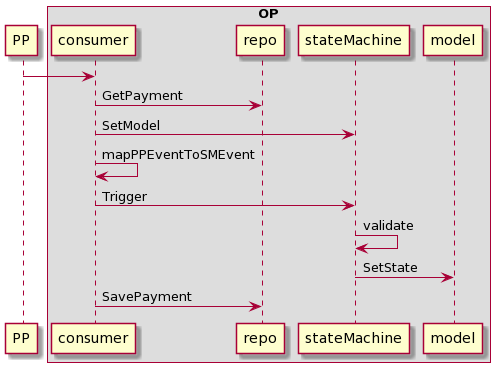

The diagram above was rendered by PlantUML. Its source (embedded in the PNG):
@startuml
participant PP
box OP
participant consumer
participant repo
participant stateMachine
participant model
end box

PP -> consumer
consumer -> repo: GetPayment
consumer -> stateMachine: SetModel
consumer -> consumer: mapPPEventToSMEvent
consumer -> stateMachine: Trigger
stateMachine -> stateMachine: validate
stateMachine -> model: SetState
consumer -> repo: SavePayment
@enduml